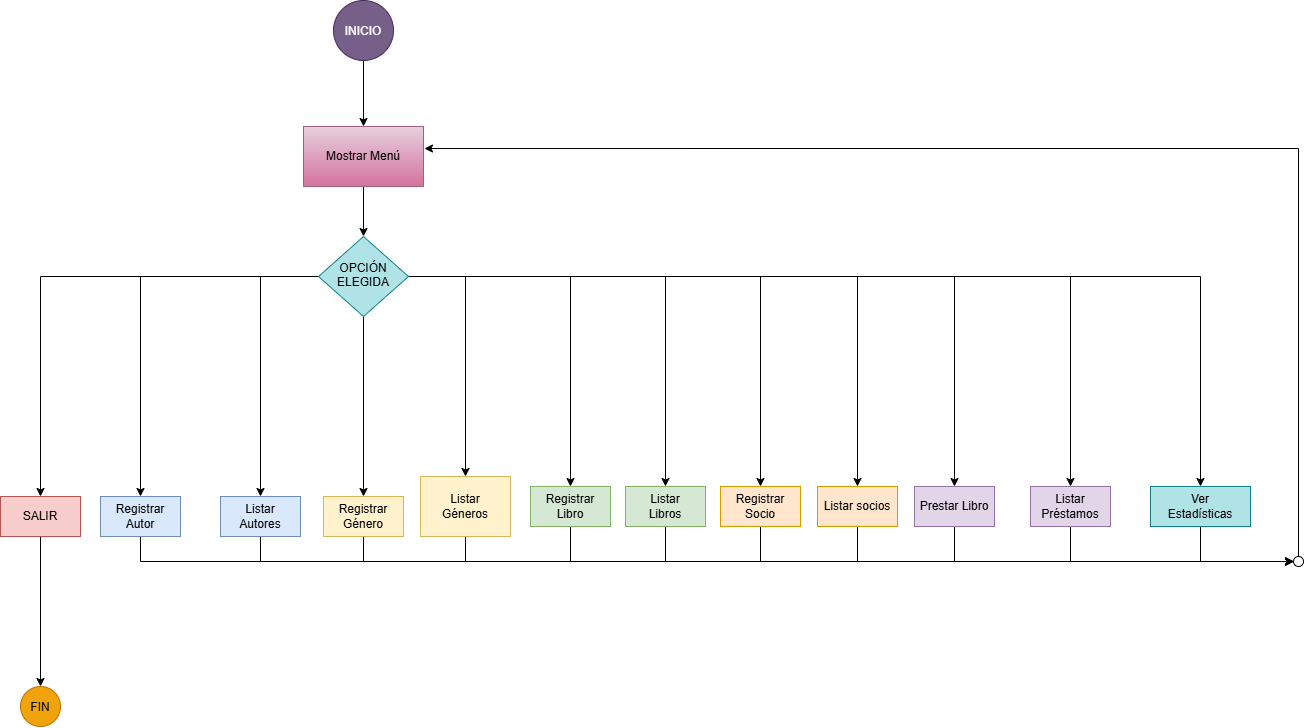

The diagram above was exported from draw.io. Its source (the exported page's mxGraphModel, read from the mxfile embedded in the PNG):
<mxGraphModel dx="1740" dy="2109" grid="1" gridSize="10" guides="1" tooltips="1" connect="1" arrows="1" fold="1" page="1" pageScale="1" pageWidth="827" pageHeight="1169" math="0" shadow="0">
  <root>
    <mxCell id="0" />
    <mxCell id="1" parent="0" />
    <mxCell id="eKvQKiK-U03Khr_muqDV-1" edge="1" parent="1" source="Z-E1cWwah5wDMek0oCOt-1" style="edgeStyle=orthogonalEdgeStyle;rounded=0;orthogonalLoop=1;jettySize=auto;html=1;exitX=0.5;exitY=1;exitDx=0;exitDy=0;entryX=0.5;entryY=0;entryDx=0;entryDy=0;defaultLabelBackgroundColor=page;" target="Z-E1cWwah5wDMek0oCOt-6">
      <mxGeometry relative="1" as="geometry" />
    </mxCell>
    <mxCell id="Z-E1cWwah5wDMek0oCOt-1" parent="1" style="ellipse;whiteSpace=wrap;html=1;shapeInside=1;aspect=fixed;fillColor=#76608a;fontColor=#ffffff;strokeColor=#432D57;" value="INICIO" vertex="1">
      <mxGeometry height="60" width="60" x="343" y="-11" as="geometry" />
    </mxCell>
    <mxCell id="Z-E1cWwah5wDMek0oCOt-11" edge="1" parent="1" source="Z-E1cWwah5wDMek0oCOt-6" style="edgeStyle=orthogonalEdgeStyle;rounded=0;orthogonalLoop=1;jettySize=auto;html=1;exitX=0.5;exitY=1;exitDx=0;exitDy=0;entryX=0.5;entryY=0;entryDx=0;entryDy=0;defaultLabelBackgroundColor=page;" target="Z-E1cWwah5wDMek0oCOt-10">
      <mxGeometry relative="1" as="geometry" />
    </mxCell>
    <mxCell id="Z-E1cWwah5wDMek0oCOt-6" parent="1" style="rounded=0;whiteSpace=wrap;html=1;fillColor=#e6d0de;gradientColor=#d5739d;strokeColor=#996185;" value="Mostrar Menú" vertex="1">
      <mxGeometry height="60" width="120" x="313" y="115" as="geometry" />
    </mxCell>
    <mxCell id="Z-E1cWwah5wDMek0oCOt-24" edge="1" parent="1" source="Z-E1cWwah5wDMek0oCOt-10" style="edgeStyle=orthogonalEdgeStyle;rounded=0;orthogonalLoop=1;jettySize=auto;html=1;exitX=0;exitY=0.5;exitDx=0;exitDy=0;entryX=0.5;entryY=0;entryDx=0;entryDy=0;defaultLabelBackgroundColor=page;" target="Z-E1cWwah5wDMek0oCOt-14">
      <mxGeometry relative="1" as="geometry" />
    </mxCell>
    <mxCell id="Z-E1cWwah5wDMek0oCOt-25" edge="1" parent="1" source="Z-E1cWwah5wDMek0oCOt-10" style="edgeStyle=orthogonalEdgeStyle;rounded=0;orthogonalLoop=1;jettySize=auto;html=1;exitX=0;exitY=0.5;exitDx=0;exitDy=0;defaultLabelBackgroundColor=page;" target="Z-E1cWwah5wDMek0oCOt-17">
      <mxGeometry relative="1" as="geometry" />
    </mxCell>
    <mxCell id="Z-E1cWwah5wDMek0oCOt-26" edge="1" parent="1" source="Z-E1cWwah5wDMek0oCOt-10" style="edgeStyle=orthogonalEdgeStyle;rounded=0;orthogonalLoop=1;jettySize=auto;html=1;exitX=0.5;exitY=1;exitDx=0;exitDy=0;defaultLabelBackgroundColor=page;" target="Z-E1cWwah5wDMek0oCOt-15">
      <mxGeometry relative="1" as="geometry" />
    </mxCell>
    <mxCell id="Z-E1cWwah5wDMek0oCOt-27" edge="1" parent="1" source="Z-E1cWwah5wDMek0oCOt-10" style="edgeStyle=orthogonalEdgeStyle;rounded=0;orthogonalLoop=1;jettySize=auto;html=1;exitX=1;exitY=0.5;exitDx=0;exitDy=0;entryX=0.5;entryY=0;entryDx=0;entryDy=0;defaultLabelBackgroundColor=page;" target="Z-E1cWwah5wDMek0oCOt-16">
      <mxGeometry relative="1" as="geometry" />
    </mxCell>
    <mxCell id="Z-E1cWwah5wDMek0oCOt-28" edge="1" parent="1" source="Z-E1cWwah5wDMek0oCOt-10" style="edgeStyle=orthogonalEdgeStyle;rounded=0;orthogonalLoop=1;jettySize=auto;html=1;exitX=1;exitY=0.5;exitDx=0;exitDy=0;entryX=0.5;entryY=0;entryDx=0;entryDy=0;defaultLabelBackgroundColor=page;" target="Z-E1cWwah5wDMek0oCOt-18">
      <mxGeometry relative="1" as="geometry" />
    </mxCell>
    <mxCell id="Z-E1cWwah5wDMek0oCOt-29" edge="1" parent="1" source="Z-E1cWwah5wDMek0oCOt-10" style="edgeStyle=orthogonalEdgeStyle;rounded=0;orthogonalLoop=1;jettySize=auto;html=1;exitX=1;exitY=0.5;exitDx=0;exitDy=0;entryX=0.5;entryY=0;entryDx=0;entryDy=0;defaultLabelBackgroundColor=page;" target="Z-E1cWwah5wDMek0oCOt-19">
      <mxGeometry relative="1" as="geometry" />
    </mxCell>
    <mxCell id="Z-E1cWwah5wDMek0oCOt-30" edge="1" parent="1" source="Z-E1cWwah5wDMek0oCOt-10" style="edgeStyle=orthogonalEdgeStyle;rounded=0;orthogonalLoop=1;jettySize=auto;html=1;exitX=1;exitY=0.5;exitDx=0;exitDy=0;entryX=0.5;entryY=0;entryDx=0;entryDy=0;defaultLabelBackgroundColor=page;" target="Z-E1cWwah5wDMek0oCOt-20">
      <mxGeometry relative="1" as="geometry" />
    </mxCell>
    <mxCell id="Z-E1cWwah5wDMek0oCOt-31" edge="1" parent="1" source="Z-E1cWwah5wDMek0oCOt-10" style="edgeStyle=orthogonalEdgeStyle;rounded=0;orthogonalLoop=1;jettySize=auto;html=1;exitX=1;exitY=0.5;exitDx=0;exitDy=0;entryX=0.5;entryY=0;entryDx=0;entryDy=0;defaultLabelBackgroundColor=page;" target="Z-E1cWwah5wDMek0oCOt-21">
      <mxGeometry relative="1" as="geometry" />
    </mxCell>
    <mxCell id="Z-E1cWwah5wDMek0oCOt-32" edge="1" parent="1" source="Z-E1cWwah5wDMek0oCOt-10" style="edgeStyle=orthogonalEdgeStyle;rounded=0;orthogonalLoop=1;jettySize=auto;html=1;exitX=1;exitY=0.5;exitDx=0;exitDy=0;entryX=0.5;entryY=0;entryDx=0;entryDy=0;defaultLabelBackgroundColor=page;" target="Z-E1cWwah5wDMek0oCOt-22">
      <mxGeometry relative="1" as="geometry" />
    </mxCell>
    <mxCell id="Z-E1cWwah5wDMek0oCOt-33" edge="1" parent="1" source="Z-E1cWwah5wDMek0oCOt-10" style="edgeStyle=orthogonalEdgeStyle;rounded=0;orthogonalLoop=1;jettySize=auto;html=1;exitX=1;exitY=0.5;exitDx=0;exitDy=0;entryX=0.5;entryY=0;entryDx=0;entryDy=0;defaultLabelBackgroundColor=page;" target="Z-E1cWwah5wDMek0oCOt-23">
      <mxGeometry relative="1" as="geometry" />
    </mxCell>
    <mxCell id="Z-E1cWwah5wDMek0oCOt-37" edge="1" parent="1" source="Z-E1cWwah5wDMek0oCOt-10" style="edgeStyle=orthogonalEdgeStyle;rounded=0;orthogonalLoop=1;jettySize=auto;html=1;exitX=0;exitY=0.5;exitDx=0;exitDy=0;entryX=0.5;entryY=0;entryDx=0;entryDy=0;defaultLabelBackgroundColor=page;" target="Z-E1cWwah5wDMek0oCOt-34">
      <mxGeometry relative="1" as="geometry" />
    </mxCell>
    <mxCell id="eKvQKiK-U03Khr_muqDV-4" edge="1" parent="1" source="Z-E1cWwah5wDMek0oCOt-10" style="edgeStyle=orthogonalEdgeStyle;rounded=0;orthogonalLoop=1;jettySize=auto;html=1;exitX=1;exitY=0.5;exitDx=0;exitDy=0;entryX=0.5;entryY=0;entryDx=0;entryDy=0;defaultLabelBackgroundColor=page;" target="eKvQKiK-U03Khr_muqDV-3">
      <mxGeometry relative="1" as="geometry" />
    </mxCell>
    <mxCell id="Z-E1cWwah5wDMek0oCOt-10" parent="1" style="rhombus;whiteSpace=wrap;html=1;shapeInside=1;fillColor=#b0e3e6;strokeColor=#0e8088;" value="OPCIÓN&lt;div&gt;ELEGIDA&lt;/div&gt;" vertex="1">
      <mxGeometry height="80" width="90" x="328" y="225" as="geometry" />
    </mxCell>
    <mxCell id="Z-E1cWwah5wDMek0oCOt-43" edge="1" parent="1" source="Z-E1cWwah5wDMek0oCOt-14" style="edgeStyle=orthogonalEdgeStyle;rounded=0;orthogonalLoop=1;jettySize=auto;html=1;exitX=0.5;exitY=1;exitDx=0;exitDy=0;entryX=0;entryY=0.5;entryDx=0;entryDy=0;defaultLabelBackgroundColor=page;" target="Z-E1cWwah5wDMek0oCOt-41">
      <mxGeometry relative="1" as="geometry" />
    </mxCell>
    <mxCell id="Z-E1cWwah5wDMek0oCOt-14" parent="1" style="rounded=0;whiteSpace=wrap;html=1;fillColor=#dae8fc;strokeColor=#6c8ebf;" value="Registrar&lt;div&gt;Autor&lt;/div&gt;" vertex="1">
      <mxGeometry height="40" width="80" x="110" y="485" as="geometry" />
    </mxCell>
    <mxCell id="Z-E1cWwah5wDMek0oCOt-51" edge="1" parent="1" source="Z-E1cWwah5wDMek0oCOt-15" style="edgeStyle=orthogonalEdgeStyle;rounded=0;orthogonalLoop=1;jettySize=auto;html=1;exitX=0.5;exitY=1;exitDx=0;exitDy=0;entryX=0;entryY=0.5;entryDx=0;entryDy=0;defaultLabelBackgroundColor=page;" target="Z-E1cWwah5wDMek0oCOt-41">
      <mxGeometry relative="1" as="geometry" />
    </mxCell>
    <mxCell id="Z-E1cWwah5wDMek0oCOt-15" parent="1" style="rounded=0;whiteSpace=wrap;html=1;fillColor=#fff2cc;strokeColor=#d6b656;" value="Registrar&lt;div&gt;Género&lt;/div&gt;" vertex="1">
      <mxGeometry height="40" width="80" x="333" y="485" as="geometry" />
    </mxCell>
    <mxCell id="Z-E1cWwah5wDMek0oCOt-50" edge="1" parent="1" source="Z-E1cWwah5wDMek0oCOt-16" style="edgeStyle=orthogonalEdgeStyle;rounded=0;orthogonalLoop=1;jettySize=auto;html=1;exitX=0.5;exitY=1;exitDx=0;exitDy=0;entryX=0;entryY=0.5;entryDx=0;entryDy=0;defaultLabelBackgroundColor=page;" target="Z-E1cWwah5wDMek0oCOt-41">
      <mxGeometry relative="1" as="geometry" />
    </mxCell>
    <mxCell id="Z-E1cWwah5wDMek0oCOt-16" parent="1" style="rounded=0;whiteSpace=wrap;html=1;fillColor=#fff2cc;strokeColor=#d6b656;" value="Listar&lt;div&gt;Géneros&lt;/div&gt;" vertex="1">
      <mxGeometry height="60" width="90" x="430" y="465" as="geometry" />
    </mxCell>
    <mxCell id="Z-E1cWwah5wDMek0oCOt-52" edge="1" parent="1" source="Z-E1cWwah5wDMek0oCOt-17" style="edgeStyle=orthogonalEdgeStyle;rounded=0;orthogonalLoop=1;jettySize=auto;html=1;exitX=0.5;exitY=1;exitDx=0;exitDy=0;entryX=0;entryY=0.5;entryDx=0;entryDy=0;defaultLabelBackgroundColor=page;" target="Z-E1cWwah5wDMek0oCOt-41">
      <mxGeometry relative="1" as="geometry" />
    </mxCell>
    <mxCell id="Z-E1cWwah5wDMek0oCOt-17" parent="1" style="rounded=0;whiteSpace=wrap;html=1;fillColor=#dae8fc;strokeColor=#6c8ebf;" value="Listar&lt;div&gt;Autores&lt;/div&gt;" vertex="1">
      <mxGeometry height="40" width="80" x="230" y="485" as="geometry" />
    </mxCell>
    <mxCell id="Z-E1cWwah5wDMek0oCOt-49" edge="1" parent="1" source="Z-E1cWwah5wDMek0oCOt-18" style="edgeStyle=orthogonalEdgeStyle;rounded=0;orthogonalLoop=1;jettySize=auto;html=1;exitX=0.5;exitY=1;exitDx=0;exitDy=0;entryX=0;entryY=0.5;entryDx=0;entryDy=0;defaultLabelBackgroundColor=page;" target="Z-E1cWwah5wDMek0oCOt-41">
      <mxGeometry relative="1" as="geometry" />
    </mxCell>
    <mxCell id="Z-E1cWwah5wDMek0oCOt-18" parent="1" style="rounded=0;whiteSpace=wrap;html=1;fillColor=#d5e8d4;strokeColor=#82b366;" value="Registrar&lt;div&gt;Libro&lt;/div&gt;" vertex="1">
      <mxGeometry height="40" width="80" x="540" y="475" as="geometry" />
    </mxCell>
    <mxCell id="Z-E1cWwah5wDMek0oCOt-48" edge="1" parent="1" source="Z-E1cWwah5wDMek0oCOt-19" style="edgeStyle=orthogonalEdgeStyle;rounded=0;orthogonalLoop=1;jettySize=auto;html=1;exitX=0.5;exitY=1;exitDx=0;exitDy=0;entryX=0;entryY=0.5;entryDx=0;entryDy=0;defaultLabelBackgroundColor=page;" target="Z-E1cWwah5wDMek0oCOt-41">
      <mxGeometry relative="1" as="geometry" />
    </mxCell>
    <mxCell id="Z-E1cWwah5wDMek0oCOt-19" parent="1" style="rounded=0;whiteSpace=wrap;html=1;fillColor=#d5e8d4;strokeColor=#82b366;" value="Listar&lt;div&gt;Libros&lt;/div&gt;" vertex="1">
      <mxGeometry height="40" width="80" x="635" y="475" as="geometry" />
    </mxCell>
    <mxCell id="Z-E1cWwah5wDMek0oCOt-47" edge="1" parent="1" source="Z-E1cWwah5wDMek0oCOt-20" style="edgeStyle=orthogonalEdgeStyle;rounded=0;orthogonalLoop=1;jettySize=auto;html=1;exitX=0.5;exitY=1;exitDx=0;exitDy=0;entryX=0;entryY=0.5;entryDx=0;entryDy=0;defaultLabelBackgroundColor=page;" target="Z-E1cWwah5wDMek0oCOt-41">
      <mxGeometry relative="1" as="geometry" />
    </mxCell>
    <mxCell id="Z-E1cWwah5wDMek0oCOt-20" parent="1" style="rounded=0;whiteSpace=wrap;html=1;fillColor=#ffe6cc;strokeColor=#d79b00;" value="Registrar&lt;div&gt;Socio&lt;/div&gt;" vertex="1">
      <mxGeometry height="40" width="80" x="730" y="475" as="geometry" />
    </mxCell>
    <mxCell id="Z-E1cWwah5wDMek0oCOt-46" edge="1" parent="1" source="Z-E1cWwah5wDMek0oCOt-21" style="edgeStyle=orthogonalEdgeStyle;rounded=0;orthogonalLoop=1;jettySize=auto;html=1;exitX=0.5;exitY=1;exitDx=0;exitDy=0;entryX=0;entryY=0.5;entryDx=0;entryDy=0;defaultLabelBackgroundColor=page;" target="Z-E1cWwah5wDMek0oCOt-41">
      <mxGeometry relative="1" as="geometry" />
    </mxCell>
    <mxCell id="Z-E1cWwah5wDMek0oCOt-21" parent="1" style="rounded=0;whiteSpace=wrap;html=1;fillColor=#ffe6cc;strokeColor=#d79b00;" value="Listar socios" vertex="1">
      <mxGeometry height="40" width="80" x="827" y="475" as="geometry" />
    </mxCell>
    <mxCell id="Z-E1cWwah5wDMek0oCOt-45" edge="1" parent="1" source="Z-E1cWwah5wDMek0oCOt-22" style="edgeStyle=orthogonalEdgeStyle;rounded=0;orthogonalLoop=1;jettySize=auto;html=1;exitX=0.5;exitY=1;exitDx=0;exitDy=0;entryX=0;entryY=0.5;entryDx=0;entryDy=0;defaultLabelBackgroundColor=page;" target="Z-E1cWwah5wDMek0oCOt-41">
      <mxGeometry relative="1" as="geometry" />
    </mxCell>
    <mxCell id="Z-E1cWwah5wDMek0oCOt-22" parent="1" style="rounded=0;whiteSpace=wrap;html=1;fillColor=#e1d5e7;strokeColor=#9673a6;" value="Prestar Libro" vertex="1">
      <mxGeometry height="40" width="80" x="924" y="475" as="geometry" />
    </mxCell>
    <mxCell id="Z-E1cWwah5wDMek0oCOt-44" edge="1" parent="1" source="Z-E1cWwah5wDMek0oCOt-23" style="edgeStyle=orthogonalEdgeStyle;rounded=0;orthogonalLoop=1;jettySize=auto;html=1;exitX=0.5;exitY=1;exitDx=0;exitDy=0;entryX=0;entryY=0.5;entryDx=0;entryDy=0;defaultLabelBackgroundColor=page;" target="Z-E1cWwah5wDMek0oCOt-41">
      <mxGeometry relative="1" as="geometry" />
    </mxCell>
    <mxCell id="Z-E1cWwah5wDMek0oCOt-23" parent="1" style="rounded=0;whiteSpace=wrap;html=1;fillColor=#e1d5e7;strokeColor=#9673a6;" value="Listar&lt;div&gt;Préstamos&lt;/div&gt;" vertex="1">
      <mxGeometry height="40" width="80" x="1040" y="475" as="geometry" />
    </mxCell>
    <mxCell id="Z-E1cWwah5wDMek0oCOt-36" edge="1" parent="1" source="Z-E1cWwah5wDMek0oCOt-34" style="edgeStyle=orthogonalEdgeStyle;rounded=0;orthogonalLoop=1;jettySize=auto;html=1;exitX=0.5;exitY=1;exitDx=0;exitDy=0;entryX=0.5;entryY=0;entryDx=0;entryDy=0;defaultLabelBackgroundColor=page;" target="Z-E1cWwah5wDMek0oCOt-35">
      <mxGeometry relative="1" as="geometry" />
    </mxCell>
    <mxCell id="Z-E1cWwah5wDMek0oCOt-34" parent="1" style="rounded=0;whiteSpace=wrap;html=1;fillColor=#f8cecc;strokeColor=#b85450;" value="SALIR" vertex="1">
      <mxGeometry height="40" width="80" x="10" y="485" as="geometry" />
    </mxCell>
    <mxCell id="Z-E1cWwah5wDMek0oCOt-35" parent="1" style="ellipse;whiteSpace=wrap;html=1;shapeInside=1;aspect=fixed;fillColor=#f0a30a;fontColor=#000000;strokeColor=#BD7000;" value="FIN" vertex="1">
      <mxGeometry height="40" width="40" x="30" y="675" as="geometry" />
    </mxCell>
    <mxCell id="Z-E1cWwah5wDMek0oCOt-41" parent="1" style="ellipse;whiteSpace=wrap;html=1;shapeInside=1;aspect=fixed;" value="" vertex="1">
      <mxGeometry height="10" width="10" x="1303" y="545" as="geometry" />
    </mxCell>
    <mxCell id="Z-E1cWwah5wDMek0oCOt-42" edge="1" parent="1" source="Z-E1cWwah5wDMek0oCOt-41" style="edgeStyle=orthogonalEdgeStyle;rounded=0;orthogonalLoop=1;jettySize=auto;html=1;exitX=0.5;exitY=0;exitDx=0;exitDy=0;entryX=1.008;entryY=0.367;entryDx=0;entryDy=0;entryPerimeter=0;defaultLabelBackgroundColor=page;" target="Z-E1cWwah5wDMek0oCOt-6">
      <mxGeometry relative="1" as="geometry" />
    </mxCell>
    <mxCell id="eKvQKiK-U03Khr_muqDV-5" edge="1" parent="1" source="eKvQKiK-U03Khr_muqDV-3" style="edgeStyle=orthogonalEdgeStyle;rounded=0;orthogonalLoop=1;jettySize=auto;html=1;exitX=0.5;exitY=1;exitDx=0;exitDy=0;entryX=0;entryY=0.5;entryDx=0;entryDy=0;defaultLabelBackgroundColor=page;" target="Z-E1cWwah5wDMek0oCOt-41">
      <mxGeometry relative="1" as="geometry" />
    </mxCell>
    <mxCell id="eKvQKiK-U03Khr_muqDV-3" parent="1" style="rounded=0;whiteSpace=wrap;html=1;fillColor=#b0e3e6;strokeColor=#0e8088;" value="Ver&lt;div&gt;Estadísticas&lt;/div&gt;" vertex="1">
      <mxGeometry height="40" width="100" x="1160" y="475" as="geometry" />
    </mxCell>
  </root>
</mxGraphModel>